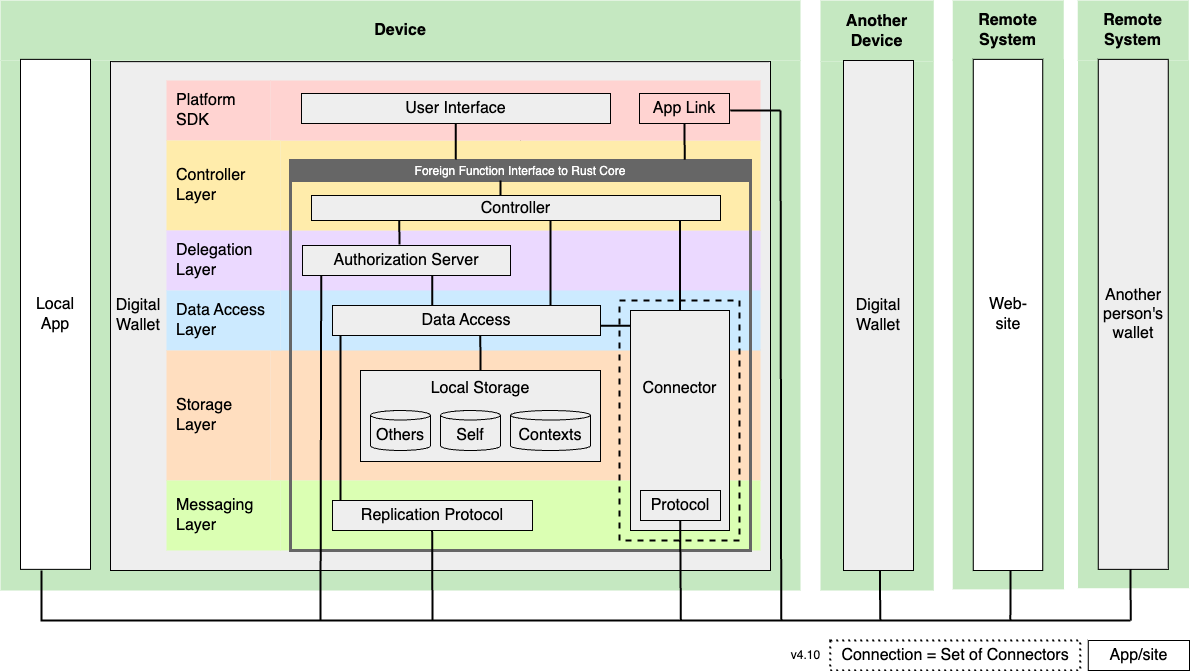

The diagram above was exported from draw.io. Its source (the exported page's mxGraphModel, read from the mxfile embedded in the PNG):
<mxGraphModel dx="2443" dy="914" grid="1" gridSize="10" guides="1" tooltips="1" connect="1" arrows="1" fold="1" page="1" pageScale="1" pageWidth="1100" pageHeight="850" math="0" shadow="0">
  <root>
    <mxCell id="0" />
    <mxCell id="1" parent="0" />
    <mxCell id="8uezNNaRhJUOTgIpN2o0-61" value="" style="rounded=0;whiteSpace=wrap;html=1;fillColor=#c5e8c1;strokeColor=none;fontSize=16;fontColor=#ffd3d1;" parent="1" vertex="1">
      <mxGeometry x="-1080" y="220" width="800" height="530" as="geometry" />
    </mxCell>
    <mxCell id="cudHGdxusCWswJYL8Til-9" value="" style="rounded=0;whiteSpace=wrap;html=1;fillColor=#eee;strokeColor=default;fontSize=16;strokeWidth=1;" parent="1" vertex="1">
      <mxGeometry x="-970" y="221.14" width="660" height="508.86" as="geometry" />
    </mxCell>
    <mxCell id="8uezNNaRhJUOTgIpN2o0-120" value="Remote System" style="rounded=0;whiteSpace=wrap;html=1;fillColor=#c5e8c1;strokeColor=none;fontSize=16;fontStyle=1" parent="1" vertex="1">
      <mxGeometry x="-127.75" y="160" width="111" height="60" as="geometry" />
    </mxCell>
    <mxCell id="8uezNNaRhJUOTgIpN2o0-118" value="Remote System" style="rounded=0;whiteSpace=wrap;html=1;fillColor=#c5e8c1;strokeColor=none;fontSize=16;fontStyle=1" parent="1" vertex="1">
      <mxGeometry x="-2.75" y="160" width="111" height="60" as="geometry" />
    </mxCell>
    <mxCell id="cudHGdxusCWswJYL8Til-3" value="Another Device" style="rounded=0;whiteSpace=wrap;html=1;fillColor=#c5e8c1;strokeColor=none;fontSize=16;fontStyle=1" parent="1" vertex="1">
      <mxGeometry x="-260" y="160" width="113.25" height="61.14" as="geometry" />
    </mxCell>
    <mxCell id="8uezNNaRhJUOTgIpN2o0-114" value="" style="rounded=0;whiteSpace=wrap;html=1;fillColor=#c5e8c1;strokeColor=none;fontSize=16;" parent="1" vertex="1">
      <mxGeometry x="-260" y="221.14" width="113.25" height="528.86" as="geometry" />
    </mxCell>
    <mxCell id="8uezNNaRhJUOTgIpN2o0-86" value="" style="rounded=0;whiteSpace=wrap;html=1;fontSize=16;strokeWidth=2;fillColor=#ffdebf;strokeColor=none;align=left;spacingLeft=8;" parent="1" vertex="1">
      <mxGeometry x="-810" y="508.86" width="490" height="131.14" as="geometry" />
    </mxCell>
    <mxCell id="8uezNNaRhJUOTgIpN2o0-119" value="" style="rounded=0;whiteSpace=wrap;html=1;fillColor=#c5e8c1;strokeColor=none;fontSize=16;fontColor=#ffd3d1;" parent="1" vertex="1">
      <mxGeometry x="-2.5" y="220" width="111" height="527.72" as="geometry" />
    </mxCell>
    <mxCell id="8uezNNaRhJUOTgIpN2o0-121" value="" style="rounded=0;whiteSpace=wrap;html=1;fillColor=#c5e8c1;strokeColor=none;fontSize=16;fontColor=#ffd3d1;" parent="1" vertex="1">
      <mxGeometry x="-127.75" y="218.86" width="111.25" height="530" as="geometry" />
    </mxCell>
    <mxCell id="8uezNNaRhJUOTgIpN2o0-88" value="" style="rounded=0;whiteSpace=wrap;html=1;fontSize=16;strokeWidth=2;fillColor=#dbffb3;strokeColor=none;align=left;spacingLeft=8;" parent="1" vertex="1">
      <mxGeometry x="-800" y="640" width="480" height="70" as="geometry" />
    </mxCell>
    <mxCell id="8uezNNaRhJUOTgIpN2o0-83" value="" style="rounded=0;whiteSpace=wrap;html=1;fontSize=16;strokeWidth=2;fillColor=#cceaff;strokeColor=none;align=left;spacingLeft=8;" parent="1" vertex="1">
      <mxGeometry x="-800" y="448" width="480" height="62" as="geometry" />
    </mxCell>
    <mxCell id="8uezNNaRhJUOTgIpN2o0-79" value="" style="rounded=0;whiteSpace=wrap;html=1;fontSize=16;strokeWidth=2;fillColor=#ebd9ff;strokeColor=none;align=left;spacingLeft=8;" parent="1" vertex="1">
      <mxGeometry x="-800" y="390" width="480" height="60" as="geometry" />
    </mxCell>
    <mxCell id="cudHGdxusCWswJYL8Til-19" value="" style="edgeStyle=orthogonalEdgeStyle;rounded=0;orthogonalLoop=1;jettySize=auto;html=1;" parent="1" source="8uezNNaRhJUOTgIpN2o0-74" target="8uezNNaRhJUOTgIpN2o0-76" edge="1">
      <mxGeometry relative="1" as="geometry" />
    </mxCell>
    <mxCell id="8uezNNaRhJUOTgIpN2o0-74" value="" style="rounded=0;whiteSpace=wrap;html=1;fontSize=16;strokeWidth=2;fillColor=#ffecab;strokeColor=none;align=left;spacingLeft=8;" parent="1" vertex="1">
      <mxGeometry x="-800" y="300" width="480" height="90" as="geometry" />
    </mxCell>
    <mxCell id="8uezNNaRhJUOTgIpN2o0-71" value="" style="rounded=0;whiteSpace=wrap;html=1;fontSize=16;strokeWidth=2;fillColor=#ffd3d1;strokeColor=none;" parent="1" vertex="1">
      <mxGeometry x="-810" y="240" width="490" height="60" as="geometry" />
    </mxCell>
    <mxCell id="8uezNNaRhJUOTgIpN2o0-59" value="Device" style="rounded=0;whiteSpace=wrap;html=1;fillColor=#c5e8c1;strokeColor=none;fontSize=16;fontStyle=1" parent="1" vertex="1">
      <mxGeometry x="-1080" y="160" width="800" height="60" as="geometry" />
    </mxCell>
    <mxCell id="8uezNNaRhJUOTgIpN2o0-63" value="Local App" style="rounded=0;whiteSpace=wrap;html=1;fontSize=16;strokeWidth=1;strokeColor=default;" parent="1" vertex="1">
      <mxGeometry x="-1060" y="218.86" width="70" height="510" as="geometry" />
    </mxCell>
    <mxCell id="8uezNNaRhJUOTgIpN2o0-65" value="" style="endArrow=none;html=1;strokeWidth=2;rounded=0;" parent="1" edge="1">
      <mxGeometry width="50" height="50" relative="1" as="geometry">
        <mxPoint x="-1039" y="730" as="sourcePoint" />
        <mxPoint x="-1039" y="780" as="targetPoint" />
      </mxGeometry>
    </mxCell>
    <mxCell id="8uezNNaRhJUOTgIpN2o0-70" value="Platform SDK" style="rounded=0;whiteSpace=wrap;html=1;fontSize=16;strokeWidth=2;fillColor=#ffd3d1;strokeColor=none;align=left;spacingLeft=8;" parent="1" vertex="1">
      <mxGeometry x="-914" y="240" width="104" height="60" as="geometry" />
    </mxCell>
    <mxCell id="8uezNNaRhJUOTgIpN2o0-73" value="Controller Layer" style="rounded=0;whiteSpace=wrap;html=1;fontSize=16;strokeWidth=2;fillColor=#ffecab;strokeColor=none;align=left;spacingLeft=8;" parent="1" vertex="1">
      <mxGeometry x="-914" y="300" width="114" height="90" as="geometry" />
    </mxCell>
    <mxCell id="8uezNNaRhJUOTgIpN2o0-75" value="&lt;font style=&quot;font-size: 12px;&quot; color=&quot;#ffffff&quot;&gt;Foreign Function Interface to Rust Core&lt;/font&gt;" style="rounded=0;whiteSpace=wrap;html=1;fontSize=16;strokeWidth=3;fillColor=#666666;strokeColor=#666;" parent="1" vertex="1">
      <mxGeometry x="-790" y="320" width="460" height="20" as="geometry" />
    </mxCell>
    <mxCell id="8uezNNaRhJUOTgIpN2o0-76" value="User Interface" style="rounded=0;whiteSpace=wrap;html=1;fontSize=16;strokeWidth=1;fillColor=#eeeeee;strokeColor=#000000;" parent="1" vertex="1">
      <mxGeometry x="-779" y="253" width="309" height="30" as="geometry" />
    </mxCell>
    <mxCell id="8uezNNaRhJUOTgIpN2o0-77" value="Delegation Layer" style="rounded=0;whiteSpace=wrap;html=1;fontSize=16;strokeWidth=2;fillColor=#ebd9ff;strokeColor=none;align=left;spacingLeft=8;" parent="1" vertex="1">
      <mxGeometry x="-914" y="390" width="114" height="60" as="geometry" />
    </mxCell>
    <mxCell id="8uezNNaRhJUOTgIpN2o0-80" value="Authorization Server" style="rounded=0;whiteSpace=wrap;html=1;fontSize=16;strokeWidth=1;fillColor=#eeeeee;strokeColor=#000000;" parent="1" vertex="1">
      <mxGeometry x="-778" y="405" width="208" height="30" as="geometry" />
    </mxCell>
    <mxCell id="8uezNNaRhJUOTgIpN2o0-81" value="Data Access Layer" style="rounded=0;whiteSpace=wrap;html=1;fontSize=16;strokeWidth=2;fillColor=#cceaff;strokeColor=none;align=left;spacingLeft=8;" parent="1" vertex="1">
      <mxGeometry x="-914" y="450" width="114" height="60" as="geometry" />
    </mxCell>
    <mxCell id="8uezNNaRhJUOTgIpN2o0-82" value="Data Access" style="rounded=0;whiteSpace=wrap;html=1;fontSize=16;strokeWidth=1;fillColor=#eeeeee;strokeColor=#000000;" parent="1" vertex="1">
      <mxGeometry x="-748" y="465" width="268" height="30" as="geometry" />
    </mxCell>
    <mxCell id="8uezNNaRhJUOTgIpN2o0-85" value="Storage Layer" style="rounded=0;whiteSpace=wrap;html=1;fontSize=16;strokeWidth=2;fillColor=#ffdebf;strokeColor=none;align=left;spacingLeft=8;" parent="1" vertex="1">
      <mxGeometry x="-914" y="510" width="104" height="130" as="geometry" />
    </mxCell>
    <mxCell id="8uezNNaRhJUOTgIpN2o0-87" value="Messaging Layer" style="rounded=0;whiteSpace=wrap;html=1;fontSize=16;strokeWidth=2;fillColor=#dbffb3;strokeColor=none;align=left;spacingLeft=8;" parent="1" vertex="1">
      <mxGeometry x="-914" y="640" width="114" height="70" as="geometry" />
    </mxCell>
    <mxCell id="8uezNNaRhJUOTgIpN2o0-91" value="" style="rounded=0;whiteSpace=wrap;html=1;fontSize=16;strokeWidth=1;fillColor=#eeeeee;strokeColor=#000000;" parent="1" vertex="1">
      <mxGeometry x="-720" y="530" width="240" height="91" as="geometry" />
    </mxCell>
    <mxCell id="8uezNNaRhJUOTgIpN2o0-93" value="Contexts" style="shape=cylinder3;whiteSpace=wrap;html=1;boundedLbl=1;backgroundOutline=1;size=4.7500000000000355;strokeWidth=1;fontSize=16;fillColor=#eeeeee;" parent="1" vertex="1">
      <mxGeometry x="-570" y="570" width="80" height="40" as="geometry" />
    </mxCell>
    <mxCell id="8uezNNaRhJUOTgIpN2o0-100" value="" style="endArrow=none;html=1;rounded=0;strokeWidth=2;entryX=0.624;entryY=0.985;entryDx=0;entryDy=0;entryPerimeter=0;" parent="1" target="8uezNNaRhJUOTgIpN2o0-80" edge="1">
      <mxGeometry width="50" height="50" relative="1" as="geometry">
        <mxPoint x="-648.22" y="465" as="sourcePoint" />
        <mxPoint x="-648" y="440" as="targetPoint" />
      </mxGeometry>
    </mxCell>
    <mxCell id="8uezNNaRhJUOTgIpN2o0-103" value="Replication Protocol" style="rounded=0;whiteSpace=wrap;html=1;fontSize=16;strokeWidth=1;fillColor=#eeeeee;strokeColor=#000000;" parent="1" vertex="1">
      <mxGeometry x="-748" y="660" width="200" height="30" as="geometry" />
    </mxCell>
    <mxCell id="8uezNNaRhJUOTgIpN2o0-108" value="Digital Wallet" style="rounded=0;whiteSpace=wrap;html=1;fontSize=16;strokeWidth=1;fillColor=#eeeeee;strokeColor=default;" parent="1" vertex="1">
      <mxGeometry x="-237" y="220" width="70" height="510" as="geometry" />
    </mxCell>
    <mxCell id="8uezNNaRhJUOTgIpN2o0-109" value="Another person's wallet" style="rounded=0;whiteSpace=wrap;html=1;fontSize=16;strokeWidth=1;fillColor=#eeeeee;strokeColor=default;" parent="1" vertex="1">
      <mxGeometry x="17.75" y="218.86" width="70" height="510" as="geometry" />
    </mxCell>
    <mxCell id="8uezNNaRhJUOTgIpN2o0-113" value="Web-&lt;br&gt;site" style="rounded=0;whiteSpace=wrap;html=1;fontSize=16;strokeWidth=1;strokeColor=default;" parent="1" vertex="1">
      <mxGeometry x="-107.25" y="218.86" width="69.5" height="511.14" as="geometry" />
    </mxCell>
    <mxCell id="8uezNNaRhJUOTgIpN2o0-122" value="" style="endArrow=none;html=1;strokeWidth=2;rounded=0;" parent="1" edge="1">
      <mxGeometry width="50" height="50" relative="1" as="geometry">
        <mxPoint x="-70" y="730" as="sourcePoint" />
        <mxPoint x="-70.14" y="780" as="targetPoint" />
      </mxGeometry>
    </mxCell>
    <mxCell id="8uezNNaRhJUOTgIpN2o0-129" value="" style="endArrow=none;html=1;strokeWidth=2;rounded=0;" parent="1" edge="1">
      <mxGeometry width="50" height="50" relative="1" as="geometry">
        <mxPoint x="-740" y="495" as="sourcePoint" />
        <mxPoint x="-740" y="660" as="targetPoint" />
      </mxGeometry>
    </mxCell>
    <mxCell id="8uezNNaRhJUOTgIpN2o0-131" value="" style="endArrow=none;html=1;strokeWidth=2;rounded=0;" parent="1" edge="1">
      <mxGeometry width="50" height="50" relative="1" as="geometry">
        <mxPoint x="49.99999999999997" y="728.86" as="sourcePoint" />
        <mxPoint x="50.21000000000001" y="780" as="targetPoint" />
      </mxGeometry>
    </mxCell>
    <mxCell id="8uezNNaRhJUOTgIpN2o0-132" value="" style="endArrow=none;html=1;strokeWidth=2;rounded=0;" parent="1" edge="1">
      <mxGeometry width="50" height="50" relative="1" as="geometry">
        <mxPoint x="-200.51999999999998" y="730.14" as="sourcePoint" />
        <mxPoint x="-200.2700000000001" y="780" as="targetPoint" />
      </mxGeometry>
    </mxCell>
    <mxCell id="8uezNNaRhJUOTgIpN2o0-136" value="Self" style="shape=cylinder3;whiteSpace=wrap;html=1;boundedLbl=1;backgroundOutline=1;size=4.7500000000000355;strokeWidth=1;fontSize=16;fillColor=#eeeeee;" parent="1" vertex="1">
      <mxGeometry x="-640" y="570" width="60" height="40" as="geometry" />
    </mxCell>
    <mxCell id="8uezNNaRhJUOTgIpN2o0-146" value="" style="endArrow=none;html=1;strokeWidth=2;rounded=0;" parent="1" edge="1">
      <mxGeometry width="50" height="50" relative="1" as="geometry">
        <mxPoint x="-450" y="485.23" as="sourcePoint" />
        <mxPoint x="-480" y="485.23" as="targetPoint" />
      </mxGeometry>
    </mxCell>
    <mxCell id="8uezNNaRhJUOTgIpN2o0-148" value="" style="endArrow=none;html=1;rounded=0;strokeWidth=2;" parent="1" edge="1">
      <mxGeometry width="50" height="50" relative="1" as="geometry">
        <mxPoint x="-400.48" y="470" as="sourcePoint" />
        <mxPoint x="-400.48" y="375" as="targetPoint" />
      </mxGeometry>
    </mxCell>
    <mxCell id="8uezNNaRhJUOTgIpN2o0-149" value="" style="endArrow=none;html=1;rounded=0;strokeWidth=2;exitX=0.466;exitY=-0.037;exitDx=0;exitDy=0;exitPerimeter=0;" parent="1" source="8uezNNaRhJUOTgIpN2o0-80" edge="1">
      <mxGeometry width="50" height="50" relative="1" as="geometry">
        <mxPoint x="-681" y="400" as="sourcePoint" />
        <mxPoint x="-681.22" y="370" as="targetPoint" />
      </mxGeometry>
    </mxCell>
    <mxCell id="8uezNNaRhJUOTgIpN2o0-150" value="" style="endArrow=none;html=1;strokeWidth=2;rounded=0;" parent="1" edge="1">
      <mxGeometry width="50" height="50" relative="1" as="geometry">
        <mxPoint x="-530" y="370" as="sourcePoint" />
        <mxPoint x="-530" y="465" as="targetPoint" />
      </mxGeometry>
    </mxCell>
    <mxCell id="8uezNNaRhJUOTgIpN2o0-151" value="" style="endArrow=none;html=1;rounded=0;strokeWidth=2;exitX=0.5;exitY=0;exitDx=0;exitDy=0;" parent="1" source="8uezNNaRhJUOTgIpN2o0-91" edge="1">
      <mxGeometry width="50" height="50" relative="1" as="geometry">
        <mxPoint x="-600" y="530" as="sourcePoint" />
        <mxPoint x="-600.19" y="495" as="targetPoint" />
      </mxGeometry>
    </mxCell>
    <mxCell id="cudHGdxusCWswJYL8Til-1" value="" style="rounded=0;whiteSpace=wrap;html=1;fontSize=16;strokeWidth=3;fillColor=none;strokeColor=#666666;" parent="1" vertex="1">
      <mxGeometry x="-790" y="320" width="460" height="390" as="geometry" />
    </mxCell>
    <mxCell id="8uezNNaRhJUOTgIpN2o0-67" value="Digital Wallet" style="rounded=0;whiteSpace=wrap;html=1;fontSize=16;strokeWidth=2;fillColor=none;strokeColor=none;" parent="1" vertex="1">
      <mxGeometry x="-970" y="440" width="56" height="70" as="geometry" />
    </mxCell>
    <mxCell id="8uezNNaRhJUOTgIpN2o0-128" value="" style="endArrow=none;html=1;strokeWidth=2;rounded=0;exitX=0.09;exitY=1;exitDx=0;exitDy=0;exitPerimeter=0;" parent="1" source="8uezNNaRhJUOTgIpN2o0-80" edge="1">
      <mxGeometry width="50" height="50" relative="1" as="geometry">
        <mxPoint x="-760" y="460" as="sourcePoint" />
        <mxPoint x="-760" y="780" as="targetPoint" />
      </mxGeometry>
    </mxCell>
    <mxCell id="8uezNNaRhJUOTgIpN2o0-110" value="" style="rounded=0;whiteSpace=wrap;html=1;fontSize=16;strokeWidth=1;fillColor=#eeeeee;strokeColor=default;" parent="1" vertex="1">
      <mxGeometry x="-450" y="470" width="99" height="220" as="geometry" />
    </mxCell>
    <mxCell id="8uezNNaRhJUOTgIpN2o0-127" value="Connector" style="text;html=1;align=center;verticalAlign=middle;resizable=0;points=[];autosize=1;strokeColor=none;fillColor=none;fontSize=16;" parent="1" vertex="1">
      <mxGeometry x="-451" y="533" width="100" height="30" as="geometry" />
    </mxCell>
    <mxCell id="8uezNNaRhJUOTgIpN2o0-134" value="Protocol" style="rounded=0;whiteSpace=wrap;html=1;fontSize=16;strokeWidth=1;fillColor=#eeeeee;strokeColor=default;" parent="1" vertex="1">
      <mxGeometry x="-440" y="650" width="80" height="30" as="geometry" />
    </mxCell>
    <mxCell id="8uezNNaRhJUOTgIpN2o0-111" value="" style="rounded=0;whiteSpace=wrap;html=1;fillColor=none;dashed=1;strokeWidth=2;" parent="1" vertex="1">
      <mxGeometry x="-461" y="460" width="120" height="240" as="geometry" />
    </mxCell>
    <mxCell id="cudHGdxusCWswJYL8Til-25" value="" style="endArrow=none;html=1;strokeWidth=2;rounded=0;" parent="1" edge="1">
      <mxGeometry width="50" height="50" relative="1" as="geometry">
        <mxPoint x="-648.3799999999999" y="690" as="sourcePoint" />
        <mxPoint x="-648" y="780" as="targetPoint" />
      </mxGeometry>
    </mxCell>
    <mxCell id="8uezNNaRhJUOTgIpN2o0-144" value="" style="endArrow=none;html=1;strokeWidth=2;rounded=0;" parent="1" edge="1">
      <mxGeometry width="50" height="50" relative="1" as="geometry">
        <mxPoint x="-400.3499999999999" y="680" as="sourcePoint" />
        <mxPoint x="-399.6400000000001" y="780" as="targetPoint" />
      </mxGeometry>
    </mxCell>
    <mxCell id="8uezNNaRhJUOTgIpN2o0-89" value="Others" style="shape=cylinder3;whiteSpace=wrap;html=1;boundedLbl=1;backgroundOutline=1;size=4.7500000000000355;strokeWidth=1;fontSize=16;fillColor=#eeeeee;" parent="1" vertex="1">
      <mxGeometry x="-710" y="570" width="60" height="40" as="geometry" />
    </mxCell>
    <mxCell id="DWxrNRHTTro3GL7VDguG-1" value="Local Storage" style="rounded=0;whiteSpace=wrap;html=1;fontSize=16;strokeWidth=1;fillColor=none;strokeColor=none;" parent="1" vertex="1">
      <mxGeometry x="-720" y="528.5" width="240" height="39" as="geometry" />
    </mxCell>
    <mxCell id="oCT0LTA6oZDPDTl7n3Ri-1" value="" style="endArrow=none;html=1;strokeWidth=2;rounded=0;" parent="1" edge="1">
      <mxGeometry width="50" height="50" relative="1" as="geometry">
        <mxPoint x="-1039" y="740" as="sourcePoint" />
        <mxPoint x="-1039" y="770" as="targetPoint" />
      </mxGeometry>
    </mxCell>
    <mxCell id="oCT0LTA6oZDPDTl7n3Ri-2" value="" style="endArrow=none;html=1;rounded=1;strokeWidth=2;" parent="1" edge="1">
      <mxGeometry width="50" height="50" relative="1" as="geometry">
        <mxPoint x="-1040" y="780" as="sourcePoint" />
        <mxPoint x="50" y="780" as="targetPoint" />
      </mxGeometry>
    </mxCell>
    <mxCell id="oCT0LTA6oZDPDTl7n3Ri-4" value="Connection = Set of Connectors" style="rounded=0;whiteSpace=wrap;html=1;fillColor=none;dashed=1;strokeWidth=2;fontSize=16;dashPattern=1 2;" parent="1" vertex="1">
      <mxGeometry x="-250.25" y="800" width="250" height="30" as="geometry" />
    </mxCell>
    <mxCell id="oCT0LTA6oZDPDTl7n3Ri-5" value="App/site" style="rounded=0;whiteSpace=wrap;html=1;fontSize=16;strokeWidth=1;" parent="1" vertex="1">
      <mxGeometry x="7.75" y="800" width="101.25" height="30" as="geometry" />
    </mxCell>
    <mxCell id="oCT0LTA6oZDPDTl7n3Ri-6" value="v4.10" style="text;html=1;align=center;verticalAlign=middle;resizable=0;points=[];autosize=1;strokeColor=none;fillColor=none;" parent="1" vertex="1">
      <mxGeometry x="-300.25" y="800" width="50" height="30" as="geometry" />
    </mxCell>
    <mxCell id="OE-bfrujqDOCM6K-7vFA-3" value="App Link" style="rounded=0;whiteSpace=wrap;html=1;fontSize=16;strokeWidth=1;fillColor=none;strokeColor=#000000;" parent="1" vertex="1">
      <mxGeometry x="-441" y="253" width="90" height="30" as="geometry" />
    </mxCell>
    <mxCell id="26mgpsA52R7-y6ashihl-1" value="Controller" style="rounded=0;whiteSpace=wrap;html=1;fontSize=16;strokeWidth=1;fillColor=#eeeeee;strokeColor=#000000;" parent="1" vertex="1">
      <mxGeometry x="-769" y="355" width="409" height="25" as="geometry" />
    </mxCell>
    <mxCell id="26mgpsA52R7-y6ashihl-3" value="" style="endArrow=none;html=1;strokeWidth=2;rounded=0;exitX=0.5;exitY=1;exitDx=0;exitDy=0;entryX=0.857;entryY=-0.04;entryDx=0;entryDy=0;entryPerimeter=0;" parent="1" edge="1" target="8uezNNaRhJUOTgIpN2o0-75" source="OE-bfrujqDOCM6K-7vFA-3">
      <mxGeometry width="50" height="50" relative="1" as="geometry">
        <mxPoint x="-400" y="290" as="sourcePoint" />
        <mxPoint x="-395" y="320" as="targetPoint" />
      </mxGeometry>
    </mxCell>
    <mxCell id="26mgpsA52R7-y6ashihl-5" value="" style="endArrow=none;html=1;strokeWidth=2;rounded=0;" parent="1" edge="1">
      <mxGeometry width="50" height="50" relative="1" as="geometry">
        <mxPoint x="-580" y="340" as="sourcePoint" />
        <mxPoint x="-580" y="355" as="targetPoint" />
      </mxGeometry>
    </mxCell>
    <mxCell id="26mgpsA52R7-y6ashihl-7" value="" style="endArrow=none;html=1;strokeWidth=2;rounded=0;" parent="1" edge="1">
      <mxGeometry width="50" height="50" relative="1" as="geometry">
        <mxPoint x="-300" y="270" as="sourcePoint" />
        <mxPoint x="-299.2900000000001" y="780" as="targetPoint" />
      </mxGeometry>
    </mxCell>
    <mxCell id="26mgpsA52R7-y6ashihl-8" value="" style="endArrow=none;html=1;strokeWidth=2;rounded=0;" parent="1" edge="1">
      <mxGeometry width="50" height="50" relative="1" as="geometry">
        <mxPoint x="-300" y="270" as="sourcePoint" />
        <mxPoint x="-350.25" y="270.05" as="targetPoint" />
      </mxGeometry>
    </mxCell>
    <mxCell id="mOEBkwxUtFDJv-1mdowW-1" value="" style="endArrow=none;html=1;strokeWidth=2;rounded=0;exitX=0.5;exitY=1;exitDx=0;exitDy=0;entryX=0.857;entryY=-0.04;entryDx=0;entryDy=0;entryPerimeter=0;" edge="1" parent="1">
      <mxGeometry width="50" height="50" relative="1" as="geometry">
        <mxPoint x="-624.63" y="283" as="sourcePoint" />
        <mxPoint x="-624.63" y="319" as="targetPoint" />
      </mxGeometry>
    </mxCell>
  </root>
</mxGraphModel>